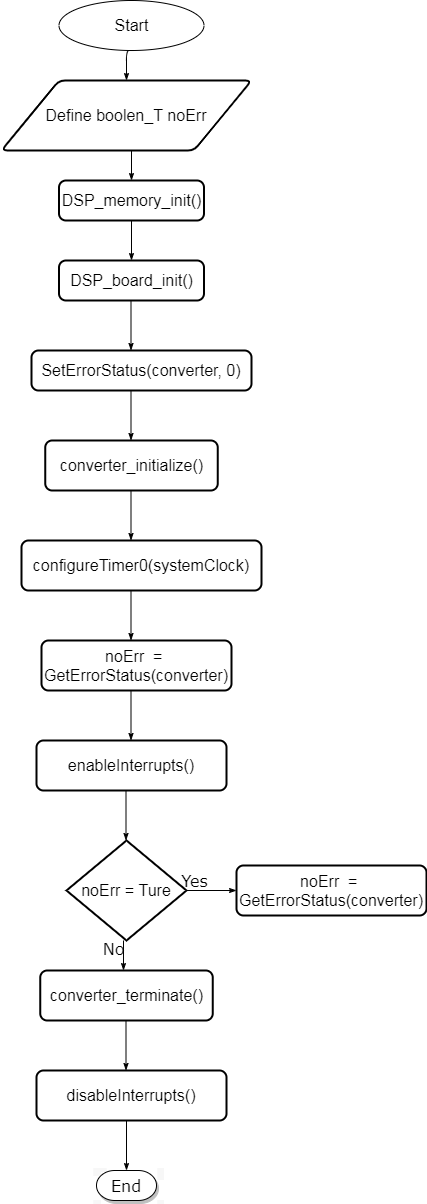

The diagram above was exported from draw.io. Its source (the exported page's mxGraphModel, read from the mxfile embedded in the PNG):
<mxGraphModel dx="1422" dy="905" grid="1" gridSize="10" guides="1" tooltips="1" connect="1" arrows="1" fold="1" page="1" pageScale="1" pageWidth="1100" pageHeight="850" math="0" shadow="0">
  <root>
    <mxCell id="0" />
    <mxCell id="1" parent="0" />
    <mxCell id="60e70716793133e9-53" style="edgeStyle=orthogonalEdgeStyle;html=1;labelBackgroundColor=none;startSize=5;endArrow=classicThin;endFill=1;endSize=5;jettySize=auto;orthogonalLoop=1;strokeWidth=1;fontFamily=Verdana;fontSize=8;" parent="1" target="60e70716793133e9-27" edge="1">
      <mxGeometry relative="1" as="geometry">
        <Array as="points">
          <mxPoint x="510" y="920" />
          <mxPoint x="380" y="920" />
        </Array>
        <mxPoint x="320" y="860" as="sourcePoint" />
      </mxGeometry>
    </mxCell>
    <mxCell id="VdmsexSUgK_Oy7_N6_Yv-1" value="Start" style="ellipse;whiteSpace=wrap;html=1;fontSize=16;rounded=1;" vertex="1" parent="1">
      <mxGeometry x="597.5" y="210" width="145" height="50" as="geometry" />
    </mxCell>
    <mxCell id="VdmsexSUgK_Oy7_N6_Yv-7" style="edgeStyle=orthogonalEdgeStyle;html=1;labelBackgroundColor=none;startSize=5;endArrow=classicThin;endFill=1;endSize=5;jettySize=auto;orthogonalLoop=1;strokeWidth=1;fontFamily=Verdana;fontSize=16;" edge="1" parent="1">
      <mxGeometry relative="1" as="geometry">
        <mxPoint x="669.5" y="800" as="sourcePoint" />
        <mxPoint x="669.5" y="850" as="targetPoint" />
      </mxGeometry>
    </mxCell>
    <mxCell id="VdmsexSUgK_Oy7_N6_Yv-11" value="Define boolen_T noErr" style="shape=parallelogram;html=1;strokeWidth=2;perimeter=parallelogramPerimeter;whiteSpace=wrap;arcSize=12;size=0.23;fontSize=16;rounded=1;" vertex="1" parent="1">
      <mxGeometry x="540" y="290" width="250" height="70" as="geometry" />
    </mxCell>
    <mxCell id="VdmsexSUgK_Oy7_N6_Yv-14" style="edgeStyle=orthogonalEdgeStyle;html=1;labelBackgroundColor=none;startSize=5;endArrow=classicThin;endFill=1;endSize=5;jettySize=auto;orthogonalLoop=1;strokeWidth=1;fontFamily=Verdana;fontSize=16;entryX=0.5;entryY=0;entryDx=0;entryDy=0;" edge="1" parent="1" target="VdmsexSUgK_Oy7_N6_Yv-11">
      <mxGeometry relative="1" as="geometry">
        <mxPoint x="670" y="260" as="sourcePoint" />
        <mxPoint x="685" y="270" as="targetPoint" />
      </mxGeometry>
    </mxCell>
    <mxCell id="VdmsexSUgK_Oy7_N6_Yv-15" value="DSP_memory_init()" style="whiteSpace=wrap;html=1;absoluteArcSize=1;arcSize=14;strokeWidth=2;fontSize=16;rounded=1;" vertex="1" parent="1">
      <mxGeometry x="597.5" y="390" width="145" height="40" as="geometry" />
    </mxCell>
    <mxCell id="VdmsexSUgK_Oy7_N6_Yv-16" style="edgeStyle=orthogonalEdgeStyle;html=1;labelBackgroundColor=none;startSize=5;endArrow=classicThin;endFill=1;endSize=5;jettySize=auto;orthogonalLoop=1;strokeWidth=1;fontFamily=Verdana;fontSize=16;entryX=0.5;entryY=0;entryDx=0;entryDy=0;" edge="1" parent="1" target="VdmsexSUgK_Oy7_N6_Yv-15">
      <mxGeometry relative="1" as="geometry">
        <mxPoint x="670" y="360" as="sourcePoint" />
        <mxPoint x="669.5" y="370" as="targetPoint" />
      </mxGeometry>
    </mxCell>
    <mxCell id="VdmsexSUgK_Oy7_N6_Yv-17" value="DSP_board_init()" style="whiteSpace=wrap;html=1;absoluteArcSize=1;arcSize=14;strokeWidth=2;fontSize=16;rounded=1;" vertex="1" parent="1">
      <mxGeometry x="597.5" y="470" width="145" height="40" as="geometry" />
    </mxCell>
    <mxCell id="VdmsexSUgK_Oy7_N6_Yv-20" style="edgeStyle=orthogonalEdgeStyle;html=1;labelBackgroundColor=none;startSize=5;endArrow=classicThin;endFill=1;endSize=5;jettySize=auto;orthogonalLoop=1;strokeWidth=1;fontFamily=Verdana;fontSize=16;exitX=0.5;exitY=1;exitDx=0;exitDy=0;entryX=0.5;entryY=0;entryDx=0;entryDy=0;" edge="1" parent="1" source="VdmsexSUgK_Oy7_N6_Yv-15" target="VdmsexSUgK_Oy7_N6_Yv-17">
      <mxGeometry relative="1" as="geometry">
        <mxPoint x="679.5" y="340" as="sourcePoint" />
        <mxPoint x="680" y="400" as="targetPoint" />
      </mxGeometry>
    </mxCell>
    <mxCell id="VdmsexSUgK_Oy7_N6_Yv-21" value="noErr&amp;nbsp; =&amp;nbsp; GetErrorStatus(converter)" style="whiteSpace=wrap;html=1;absoluteArcSize=1;arcSize=14;strokeWidth=2;fontSize=16;rounded=1;" vertex="1" parent="1">
      <mxGeometry x="580" y="850" width="190" height="50" as="geometry" />
    </mxCell>
    <mxCell id="VdmsexSUgK_Oy7_N6_Yv-23" value="SetErrorStatus(converter, 0)" style="whiteSpace=wrap;html=1;absoluteArcSize=1;arcSize=14;strokeWidth=2;fontSize=16;rounded=1;" vertex="1" parent="1">
      <mxGeometry x="570" y="560" width="220" height="40" as="geometry" />
    </mxCell>
    <mxCell id="VdmsexSUgK_Oy7_N6_Yv-24" style="edgeStyle=orthogonalEdgeStyle;html=1;labelBackgroundColor=none;startSize=5;endArrow=classicThin;endFill=1;endSize=5;jettySize=auto;orthogonalLoop=1;strokeWidth=1;fontFamily=Verdana;fontSize=16;" edge="1" parent="1">
      <mxGeometry relative="1" as="geometry">
        <mxPoint x="669.5" y="510" as="sourcePoint" />
        <mxPoint x="669.5" y="560" as="targetPoint" />
      </mxGeometry>
    </mxCell>
    <mxCell id="VdmsexSUgK_Oy7_N6_Yv-25" value="converter_initialize()" style="whiteSpace=wrap;html=1;absoluteArcSize=1;arcSize=14;strokeWidth=2;fontSize=16;rounded=1;" vertex="1" parent="1">
      <mxGeometry x="583.75" y="650" width="172.5" height="50" as="geometry" />
    </mxCell>
    <mxCell id="VdmsexSUgK_Oy7_N6_Yv-26" style="edgeStyle=orthogonalEdgeStyle;html=1;labelBackgroundColor=none;startSize=5;endArrow=classicThin;endFill=1;endSize=5;jettySize=auto;orthogonalLoop=1;strokeWidth=1;fontFamily=Verdana;fontSize=16;" edge="1" parent="1">
      <mxGeometry relative="1" as="geometry">
        <mxPoint x="669.5" y="600" as="sourcePoint" />
        <mxPoint x="669.5" y="650" as="targetPoint" />
      </mxGeometry>
    </mxCell>
    <mxCell id="VdmsexSUgK_Oy7_N6_Yv-27" value="configureTimer0(systemClock)" style="whiteSpace=wrap;html=1;absoluteArcSize=1;arcSize=14;strokeWidth=2;fontSize=16;rounded=1;" vertex="1" parent="1">
      <mxGeometry x="560" y="750" width="240" height="50" as="geometry" />
    </mxCell>
    <mxCell id="VdmsexSUgK_Oy7_N6_Yv-28" style="edgeStyle=orthogonalEdgeStyle;html=1;labelBackgroundColor=none;startSize=5;endArrow=classicThin;endFill=1;endSize=5;jettySize=auto;orthogonalLoop=1;strokeWidth=1;fontFamily=Verdana;fontSize=16;" edge="1" parent="1">
      <mxGeometry relative="1" as="geometry">
        <mxPoint x="669.5" y="700" as="sourcePoint" />
        <mxPoint x="669.5" y="750" as="targetPoint" />
      </mxGeometry>
    </mxCell>
    <mxCell id="VdmsexSUgK_Oy7_N6_Yv-29" style="edgeStyle=orthogonalEdgeStyle;html=1;labelBackgroundColor=none;startSize=5;endArrow=classicThin;endFill=1;endSize=5;jettySize=auto;orthogonalLoop=1;strokeWidth=1;fontFamily=Verdana;fontSize=16;" edge="1" parent="1">
      <mxGeometry relative="1" as="geometry">
        <mxPoint x="669.5" y="900" as="sourcePoint" />
        <mxPoint x="669.5" y="950" as="targetPoint" />
      </mxGeometry>
    </mxCell>
    <mxCell id="VdmsexSUgK_Oy7_N6_Yv-32" value="enableInterrupts()" style="whiteSpace=wrap;html=1;absoluteArcSize=1;arcSize=14;strokeWidth=2;fontSize=16;rounded=1;" vertex="1" parent="1">
      <mxGeometry x="575" y="950" width="190" height="50" as="geometry" />
    </mxCell>
    <mxCell id="VdmsexSUgK_Oy7_N6_Yv-33" style="edgeStyle=orthogonalEdgeStyle;html=1;labelBackgroundColor=none;startSize=5;endArrow=classicThin;endFill=1;endSize=5;jettySize=auto;orthogonalLoop=1;strokeWidth=1;fontFamily=Verdana;fontSize=16;" edge="1" parent="1">
      <mxGeometry relative="1" as="geometry">
        <mxPoint x="664.5" y="1000" as="sourcePoint" />
        <mxPoint x="664.5" y="1050" as="targetPoint" />
      </mxGeometry>
    </mxCell>
    <mxCell id="VdmsexSUgK_Oy7_N6_Yv-37" value="Yes" style="edgeStyle=orthogonalEdgeStyle;html=1;labelBackgroundColor=none;startSize=5;endArrow=classicThin;endFill=1;endSize=5;jettySize=auto;orthogonalLoop=1;strokeWidth=1;fontFamily=Verdana;fontSize=16;exitX=1;exitY=0.5;exitDx=0;exitDy=0;exitPerimeter=0;" edge="1" parent="1" source="VdmsexSUgK_Oy7_N6_Yv-39">
      <mxGeometry x="-0.6667" y="10" relative="1" as="geometry">
        <mxPoint as="offset" />
        <mxPoint x="740" y="1100" as="sourcePoint" />
        <mxPoint x="775" y="1100" as="targetPoint" />
      </mxGeometry>
    </mxCell>
    <mxCell id="VdmsexSUgK_Oy7_N6_Yv-38" value="No" style="edgeStyle=orthogonalEdgeStyle;html=1;labelBackgroundColor=none;startSize=5;endArrow=classicThin;endFill=1;endSize=5;jettySize=auto;orthogonalLoop=1;strokeWidth=1;fontFamily=Verdana;fontSize=16;" edge="1" parent="1">
      <mxGeometry x="0.2" y="14" relative="1" as="geometry">
        <mxPoint x="-24" y="-10" as="offset" />
        <mxPoint x="662" y="1150" as="sourcePoint" />
        <mxPoint x="662" y="1180" as="targetPoint" />
      </mxGeometry>
    </mxCell>
    <mxCell id="VdmsexSUgK_Oy7_N6_Yv-39" value="noErr = Ture" style="strokeWidth=2;html=1;shape=mxgraph.flowchart.decision;whiteSpace=wrap;fontSize=16;rounded=1;" vertex="1" parent="1">
      <mxGeometry x="605" y="1050" width="120" height="100" as="geometry" />
    </mxCell>
    <mxCell id="VdmsexSUgK_Oy7_N6_Yv-41" value="noErr&amp;nbsp; =&amp;nbsp; GetErrorStatus(converter)" style="whiteSpace=wrap;html=1;absoluteArcSize=1;arcSize=14;strokeWidth=2;fontSize=16;rounded=1;" vertex="1" parent="1">
      <mxGeometry x="775" y="1075" width="190" height="50" as="geometry" />
    </mxCell>
    <mxCell id="VdmsexSUgK_Oy7_N6_Yv-42" value="converter_terminate()" style="whiteSpace=wrap;html=1;absoluteArcSize=1;arcSize=14;strokeWidth=2;fontSize=16;rounded=1;" vertex="1" parent="1">
      <mxGeometry x="578.75" y="1180" width="172.5" height="50" as="geometry" />
    </mxCell>
    <mxCell id="VdmsexSUgK_Oy7_N6_Yv-43" value="disableInterrupts()" style="whiteSpace=wrap;html=1;absoluteArcSize=1;arcSize=14;strokeWidth=2;fontSize=16;rounded=1;" vertex="1" parent="1">
      <mxGeometry x="575" y="1280" width="190" height="50" as="geometry" />
    </mxCell>
    <mxCell id="VdmsexSUgK_Oy7_N6_Yv-44" style="edgeStyle=orthogonalEdgeStyle;html=1;labelBackgroundColor=none;startSize=5;endArrow=classicThin;endFill=1;endSize=5;jettySize=auto;orthogonalLoop=1;strokeWidth=1;fontFamily=Verdana;fontSize=16;" edge="1" parent="1">
      <mxGeometry relative="1" as="geometry">
        <mxPoint x="664.5" y="1230" as="sourcePoint" />
        <mxPoint x="664.5" y="1280" as="targetPoint" />
      </mxGeometry>
    </mxCell>
    <mxCell id="VdmsexSUgK_Oy7_N6_Yv-45" style="edgeStyle=orthogonalEdgeStyle;html=1;labelBackgroundColor=none;startSize=5;endArrow=classicThin;endFill=1;endSize=5;jettySize=auto;orthogonalLoop=1;strokeWidth=1;fontFamily=Verdana;fontSize=16;" edge="1" target="VdmsexSUgK_Oy7_N6_Yv-46" parent="1">
      <mxGeometry relative="1" as="geometry">
        <mxPoint x="665" y="1330" as="sourcePoint" />
      </mxGeometry>
    </mxCell>
    <mxCell id="VdmsexSUgK_Oy7_N6_Yv-46" value="End" style="strokeWidth=1;html=1;shape=mxgraph.flowchart.terminator;whiteSpace=wrap;shadow=1;labelBackgroundColor=none;fontFamily=Verdana;fontSize=16;align=center;rounded=1;" vertex="1" parent="1">
      <mxGeometry x="635" y="1380" width="60" height="30" as="geometry" />
    </mxCell>
  </root>
</mxGraphModel>